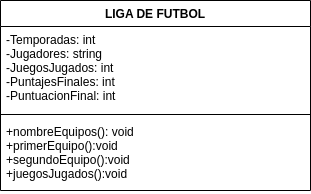

The diagram above was exported from draw.io. Its source (the exported page's mxGraphModel, read from the mxfile embedded in the PNG):
<mxGraphModel dx="598" dy="452" grid="1" gridSize="10" guides="1" tooltips="1" connect="1" arrows="1" fold="1" page="1" pageScale="1" pageWidth="827" pageHeight="1169" math="0" shadow="0">
  <root>
    <mxCell id="0" />
    <mxCell id="1" parent="0" />
    <mxCell id="2" value="LIGA DE FUTBOL" style="swimlane;fontStyle=1;align=center;verticalAlign=top;childLayout=stackLayout;horizontal=1;startSize=26;horizontalStack=0;resizeParent=1;resizeParentMax=0;resizeLast=0;collapsible=1;marginBottom=0;" vertex="1" parent="1">
      <mxGeometry x="40" y="80" width="310" height="190" as="geometry" />
    </mxCell>
    <mxCell id="3" value="-Temporadas: int&#10;-Jugadores: string&#10;-JuegosJugados: int&#10;-PuntajesFinales: int&#10;-PuntuacionFinal: int" style="text;strokeColor=none;fillColor=none;align=left;verticalAlign=top;spacingLeft=4;spacingRight=4;overflow=hidden;rotatable=0;points=[[0,0.5],[1,0.5]];portConstraint=eastwest;labelBackgroundColor=default;" vertex="1" parent="2">
      <mxGeometry y="26" width="310" height="84" as="geometry" />
    </mxCell>
    <mxCell id="4" value="" style="line;strokeWidth=1;fillColor=none;align=left;verticalAlign=middle;spacingTop=-1;spacingLeft=3;spacingRight=3;rotatable=0;labelPosition=right;points=[];portConstraint=eastwest;" vertex="1" parent="2">
      <mxGeometry y="110" width="310" height="8" as="geometry" />
    </mxCell>
    <mxCell id="5" value="+nombreEquipos(): void&#10;+primerEquipo():void&#10;+segundoEquipo():void&#10;+juegosJugados():void" style="text;strokeColor=none;fillColor=none;align=left;verticalAlign=top;spacingLeft=4;spacingRight=4;overflow=hidden;rotatable=0;points=[[0,0.5],[1,0.5]];portConstraint=eastwest;" vertex="1" parent="2">
      <mxGeometry y="118" width="310" height="72" as="geometry" />
    </mxCell>
  </root>
</mxGraphModel>